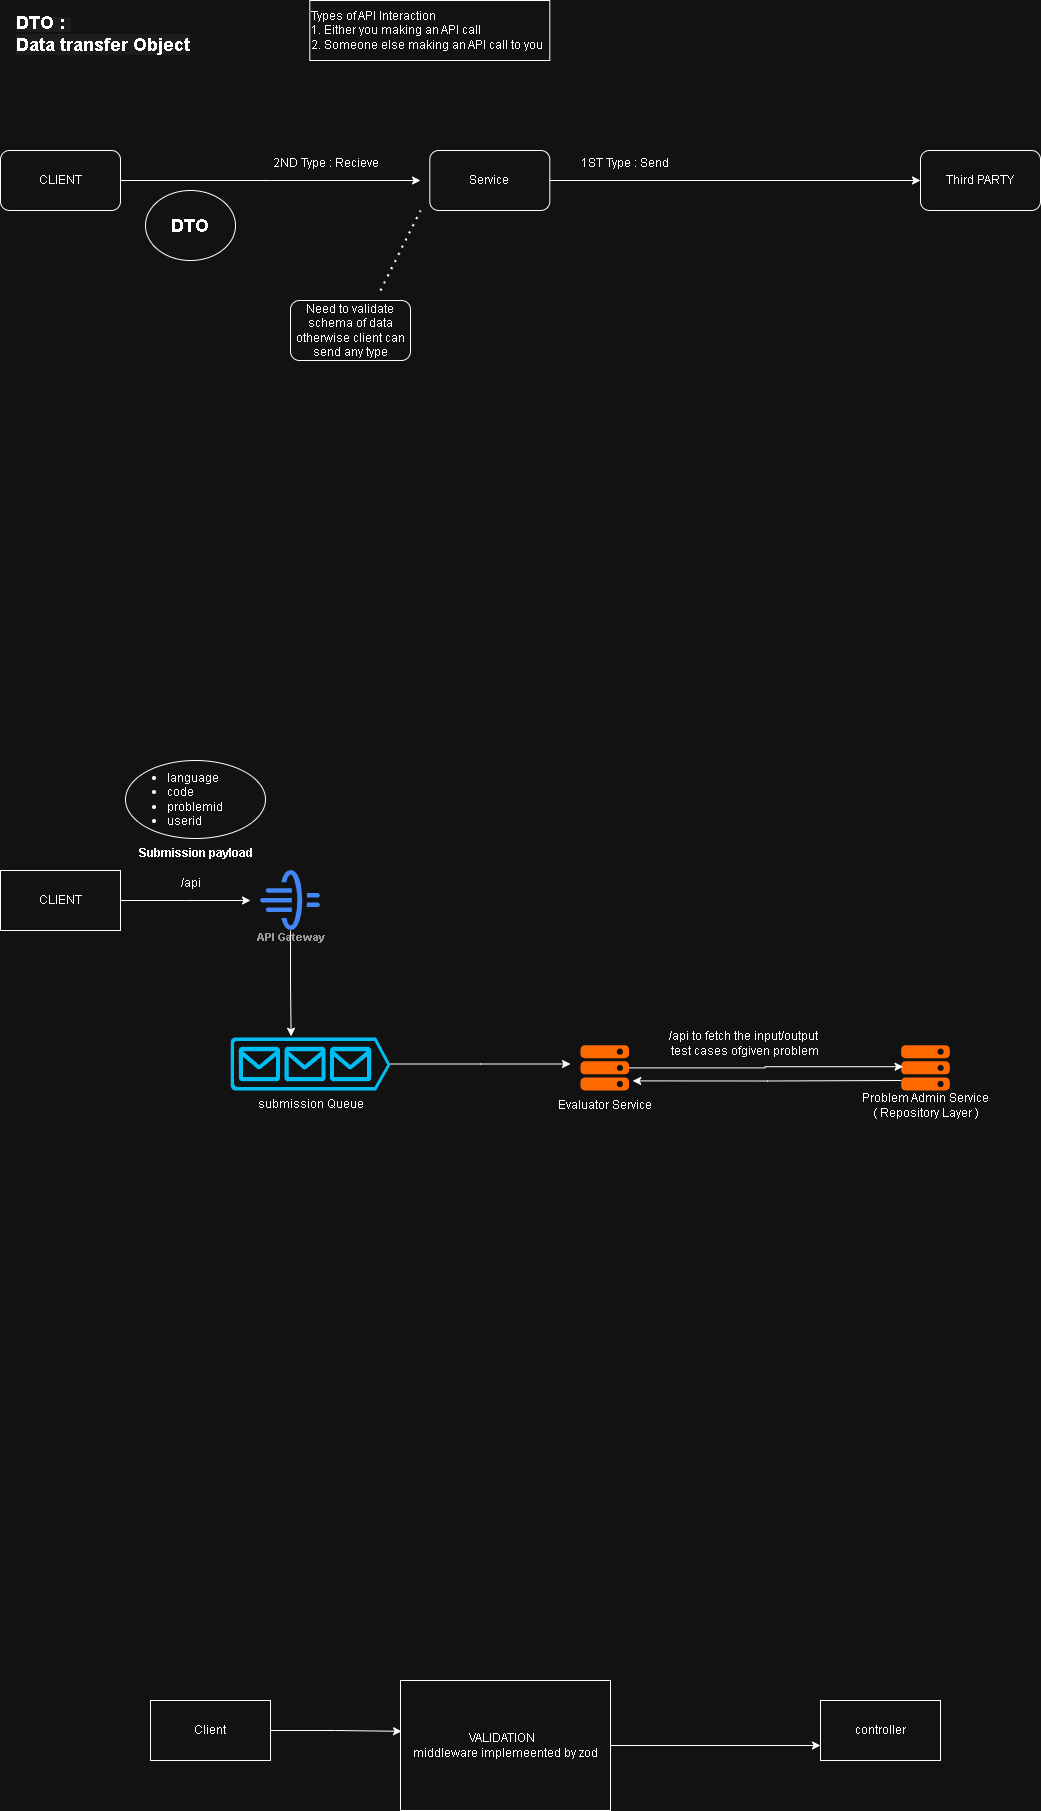

The diagram above was exported from draw.io. Its source (the exported page's mxGraphModel, read from the mxfile embedded in the PNG):
<mxGraphModel dx="1281" dy="2328" grid="1" gridSize="10" guides="1" tooltips="1" connect="1" arrows="1" fold="1" page="1" pageScale="1" pageWidth="1169" pageHeight="827" math="0" shadow="0">
  <root>
    <mxCell id="0" />
    <mxCell id="1" parent="0" />
    <mxCell id="FBsn5t5Qy8WL1w3U_5-Z-1" value="Client" style="rounded=0;whiteSpace=wrap;html=1;" vertex="1" parent="1">
      <mxGeometry x="200" y="250" width="120" height="60" as="geometry" />
    </mxCell>
    <mxCell id="FBsn5t5Qy8WL1w3U_5-Z-5" style="edgeStyle=orthogonalEdgeStyle;rounded=0;orthogonalLoop=1;jettySize=auto;html=1;exitX=1;exitY=0.5;exitDx=0;exitDy=0;entryX=0;entryY=0.75;entryDx=0;entryDy=0;" edge="1" parent="1" source="FBsn5t5Qy8WL1w3U_5-Z-2" target="FBsn5t5Qy8WL1w3U_5-Z-3">
      <mxGeometry relative="1" as="geometry" />
    </mxCell>
    <mxCell id="FBsn5t5Qy8WL1w3U_5-Z-2" value="VALIDATION&amp;nbsp;&amp;nbsp;&lt;div&gt;middleware implemeented by zod&lt;/div&gt;" style="rounded=0;whiteSpace=wrap;html=1;" vertex="1" parent="1">
      <mxGeometry x="450" y="230" width="210" height="130" as="geometry" />
    </mxCell>
    <mxCell id="FBsn5t5Qy8WL1w3U_5-Z-3" value="controller" style="rounded=0;whiteSpace=wrap;html=1;" vertex="1" parent="1">
      <mxGeometry x="870" y="250" width="120" height="60" as="geometry" />
    </mxCell>
    <mxCell id="FBsn5t5Qy8WL1w3U_5-Z-4" style="edgeStyle=orthogonalEdgeStyle;rounded=0;orthogonalLoop=1;jettySize=auto;html=1;entryX=0.005;entryY=0.391;entryDx=0;entryDy=0;entryPerimeter=0;" edge="1" parent="1" source="FBsn5t5Qy8WL1w3U_5-Z-1" target="FBsn5t5Qy8WL1w3U_5-Z-2">
      <mxGeometry relative="1" as="geometry" />
    </mxCell>
    <mxCell id="FBsn5t5Qy8WL1w3U_5-Z-8" style="edgeStyle=orthogonalEdgeStyle;rounded=0;orthogonalLoop=1;jettySize=auto;html=1;exitX=1;exitY=0.5;exitDx=0;exitDy=0;" edge="1" parent="1" source="FBsn5t5Qy8WL1w3U_5-Z-6">
      <mxGeometry relative="1" as="geometry">
        <mxPoint x="300" y="-550" as="targetPoint" />
      </mxGeometry>
    </mxCell>
    <mxCell id="FBsn5t5Qy8WL1w3U_5-Z-6" value="CLIENT" style="rounded=0;whiteSpace=wrap;html=1;" vertex="1" parent="1">
      <mxGeometry x="50" y="-580" width="120" height="60" as="geometry" />
    </mxCell>
    <mxCell id="FBsn5t5Qy8WL1w3U_5-Z-7" value="API Gateway" style="sketch=0;html=1;verticalAlign=top;labelPosition=center;verticalLabelPosition=bottom;align=center;spacingTop=-6;fontSize=11;fontStyle=1;fontColor=#999999;shape=image;aspect=fixed;imageAspect=0;image=data:image/svg+xml,(base64 omitted: 2164 chars);" vertex="1" parent="1">
      <mxGeometry x="310" y="-580" width="60" height="60" as="geometry" />
    </mxCell>
    <mxCell id="FBsn5t5Qy8WL1w3U_5-Z-15" style="edgeStyle=orthogonalEdgeStyle;rounded=0;orthogonalLoop=1;jettySize=auto;html=1;" edge="1" parent="1" source="FBsn5t5Qy8WL1w3U_5-Z-9">
      <mxGeometry relative="1" as="geometry">
        <mxPoint x="620" y="-386.5" as="targetPoint" />
      </mxGeometry>
    </mxCell>
    <mxCell id="FBsn5t5Qy8WL1w3U_5-Z-9" value="submission Queue" style="verticalLabelPosition=bottom;html=1;verticalAlign=top;align=center;strokeColor=none;fillColor=#00BEF2;shape=mxgraph.azure.queue_generic;pointerEvents=1;" vertex="1" parent="1">
      <mxGeometry x="280" y="-413" width="160" height="53" as="geometry" />
    </mxCell>
    <mxCell id="FBsn5t5Qy8WL1w3U_5-Z-12" style="edgeStyle=orthogonalEdgeStyle;rounded=0;orthogonalLoop=1;jettySize=auto;html=1;entryX=0.379;entryY=-0.023;entryDx=0;entryDy=0;entryPerimeter=0;" edge="1" parent="1" source="FBsn5t5Qy8WL1w3U_5-Z-7" target="FBsn5t5Qy8WL1w3U_5-Z-9">
      <mxGeometry relative="1" as="geometry" />
    </mxCell>
    <mxCell id="FBsn5t5Qy8WL1w3U_5-Z-13" value="&lt;div&gt;&lt;br&gt;&lt;/div&gt;&lt;div&gt;&lt;br&gt;&lt;/div&gt;&lt;div&gt;&lt;br&gt;&lt;/div&gt;&lt;div&gt;&lt;br&gt;&lt;/div&gt;&lt;div&gt;&lt;br&gt;&lt;/div&gt;&lt;div&gt;&lt;br&gt;&lt;/div&gt;" style="points=[];aspect=fixed;html=1;align=center;shadow=0;dashed=0;fillColor=#FF6A00;strokeColor=none;shape=mxgraph.alibaba_cloud.ecs_elastic_compute_service;" vertex="1" parent="1">
      <mxGeometry x="630" y="-405.3" width="48.6" height="45.3" as="geometry" />
    </mxCell>
    <mxCell id="FBsn5t5Qy8WL1w3U_5-Z-14" value="Evaluator Service" style="text;html=1;align=center;verticalAlign=middle;resizable=0;points=[];autosize=1;strokeColor=none;fillColor=none;" vertex="1" parent="1">
      <mxGeometry x="599.3" y="-360" width="110" height="30" as="geometry" />
    </mxCell>
    <mxCell id="FBsn5t5Qy8WL1w3U_5-Z-16" value="/api" style="text;html=1;align=center;verticalAlign=middle;resizable=0;points=[];autosize=1;strokeColor=none;fillColor=none;" vertex="1" parent="1">
      <mxGeometry x="220" y="-582" width="40" height="30" as="geometry" />
    </mxCell>
    <mxCell id="FBsn5t5Qy8WL1w3U_5-Z-17" value="&lt;div&gt;&lt;br&gt;&lt;/div&gt;&lt;div&gt;&lt;br&gt;&lt;/div&gt;&lt;div&gt;&lt;br&gt;&lt;/div&gt;&lt;div&gt;&lt;br&gt;&lt;/div&gt;&lt;div&gt;&lt;br&gt;&lt;/div&gt;&lt;div&gt;&lt;br&gt;&lt;/div&gt;" style="points=[];aspect=fixed;html=1;align=center;shadow=0;dashed=0;fillColor=#FF6A00;strokeColor=none;shape=mxgraph.alibaba_cloud.ecs_elastic_compute_service;" vertex="1" parent="1">
      <mxGeometry x="950.7" y="-405.3" width="48.6" height="45.3" as="geometry" />
    </mxCell>
    <mxCell id="FBsn5t5Qy8WL1w3U_5-Z-18" value="Problem Admin Service&lt;div&gt;( Repository Layer )&lt;/div&gt;" style="text;html=1;align=center;verticalAlign=middle;resizable=0;points=[];autosize=1;strokeColor=none;fillColor=none;" vertex="1" parent="1">
      <mxGeometry x="900" y="-365" width="150" height="40" as="geometry" />
    </mxCell>
    <mxCell id="FBsn5t5Qy8WL1w3U_5-Z-19" style="edgeStyle=orthogonalEdgeStyle;rounded=0;orthogonalLoop=1;jettySize=auto;html=1;entryX=0.039;entryY=0.475;entryDx=0;entryDy=0;entryPerimeter=0;" edge="1" parent="1" source="FBsn5t5Qy8WL1w3U_5-Z-13" target="FBsn5t5Qy8WL1w3U_5-Z-17">
      <mxGeometry relative="1" as="geometry" />
    </mxCell>
    <mxCell id="FBsn5t5Qy8WL1w3U_5-Z-20" value="/api to fetch the input/output&amp;nbsp;&lt;div&gt;test cases ofgiven problem&lt;/div&gt;" style="text;html=1;align=center;verticalAlign=middle;resizable=0;points=[];autosize=1;strokeColor=none;fillColor=none;" vertex="1" parent="1">
      <mxGeometry x="709.3" y="-427" width="170" height="40" as="geometry" />
    </mxCell>
    <mxCell id="FBsn5t5Qy8WL1w3U_5-Z-21" style="edgeStyle=orthogonalEdgeStyle;rounded=0;orthogonalLoop=1;jettySize=auto;html=1;entryX=1.074;entryY=0.51;entryDx=0;entryDy=0;entryPerimeter=0;" edge="1" parent="1">
      <mxGeometry relative="1" as="geometry">
        <mxPoint x="950.6999999999998" y="-369.9999999999999" as="sourcePoint" />
        <mxPoint x="682.1964" y="-369.59699999999987" as="targetPoint" />
      </mxGeometry>
    </mxCell>
    <mxCell id="FBsn5t5Qy8WL1w3U_5-Z-22" value="&lt;b&gt;Submission payload&lt;/b&gt;" style="text;html=1;align=center;verticalAlign=middle;resizable=0;points=[];autosize=1;strokeColor=none;fillColor=none;" vertex="1" parent="1">
      <mxGeometry x="175" y="-612" width="140" height="30" as="geometry" />
    </mxCell>
    <mxCell id="FBsn5t5Qy8WL1w3U_5-Z-25" value="&lt;ul style=&quot;&quot;&gt;&lt;li&gt;language&lt;/li&gt;&lt;li&gt;code&lt;/li&gt;&lt;li&gt;problemid&lt;/li&gt;&lt;li&gt;userid&lt;/li&gt;&lt;/ul&gt;" style="ellipse;whiteSpace=wrap;html=1;align=left;" vertex="1" parent="1">
      <mxGeometry x="175" y="-690" width="140" height="78" as="geometry" />
    </mxCell>
    <mxCell id="FBsn5t5Qy8WL1w3U_5-Z-30" style="edgeStyle=orthogonalEdgeStyle;rounded=0;orthogonalLoop=1;jettySize=auto;html=1;" edge="1" parent="1" source="FBsn5t5Qy8WL1w3U_5-Z-26">
      <mxGeometry relative="1" as="geometry">
        <mxPoint x="470" y="-1270" as="targetPoint" />
      </mxGeometry>
    </mxCell>
    <mxCell id="FBsn5t5Qy8WL1w3U_5-Z-26" value="CLIENT" style="rounded=1;whiteSpace=wrap;html=1;" vertex="1" parent="1">
      <mxGeometry x="50" y="-1300" width="120" height="60" as="geometry" />
    </mxCell>
    <mxCell id="FBsn5t5Qy8WL1w3U_5-Z-27" value="Types of API Interaction&lt;div&gt;1. Either you making an API call&lt;/div&gt;&lt;div&gt;2. Someone else making an API call to you&lt;/div&gt;" style="rounded=0;whiteSpace=wrap;html=1;align=left;" vertex="1" parent="1">
      <mxGeometry x="359.3" y="-1450" width="240" height="60" as="geometry" />
    </mxCell>
    <mxCell id="FBsn5t5Qy8WL1w3U_5-Z-31" style="edgeStyle=orthogonalEdgeStyle;rounded=0;orthogonalLoop=1;jettySize=auto;html=1;entryX=0;entryY=0.5;entryDx=0;entryDy=0;" edge="1" parent="1" source="FBsn5t5Qy8WL1w3U_5-Z-28" target="FBsn5t5Qy8WL1w3U_5-Z-29">
      <mxGeometry relative="1" as="geometry" />
    </mxCell>
    <mxCell id="FBsn5t5Qy8WL1w3U_5-Z-28" value="Service" style="rounded=1;whiteSpace=wrap;html=1;" vertex="1" parent="1">
      <mxGeometry x="479.3" y="-1300" width="120" height="60" as="geometry" />
    </mxCell>
    <mxCell id="FBsn5t5Qy8WL1w3U_5-Z-29" value="Third PARTY" style="rounded=1;whiteSpace=wrap;html=1;" vertex="1" parent="1">
      <mxGeometry x="970" y="-1300" width="120" height="60" as="geometry" />
    </mxCell>
    <mxCell id="FBsn5t5Qy8WL1w3U_5-Z-32" value="2ND Type : Recieve" style="text;html=1;align=center;verticalAlign=middle;resizable=0;points=[];autosize=1;strokeColor=none;fillColor=none;" vertex="1" parent="1">
      <mxGeometry x="310" y="-1302" width="130" height="30" as="geometry" />
    </mxCell>
    <mxCell id="FBsn5t5Qy8WL1w3U_5-Z-33" value="1ST Type : Send" style="text;html=1;align=center;verticalAlign=middle;resizable=0;points=[];autosize=1;strokeColor=none;fillColor=none;" vertex="1" parent="1">
      <mxGeometry x="619.3" y="-1302" width="110" height="30" as="geometry" />
    </mxCell>
    <mxCell id="FBsn5t5Qy8WL1w3U_5-Z-35" value="&lt;font style=&quot;font-size: 18px;&quot;&gt;&lt;b&gt;DTO&lt;/b&gt;&lt;/font&gt;" style="ellipse;whiteSpace=wrap;html=1;fillColor=none;" vertex="1" parent="1">
      <mxGeometry x="195" y="-1260" width="90" height="70" as="geometry" />
    </mxCell>
    <mxCell id="FBsn5t5Qy8WL1w3U_5-Z-36" value="&lt;b style=&quot;forced-color-adjust: none; box-shadow: none !important; color: rgb(255, 255, 255); font-family: Helvetica; font-size: 12px; font-style: normal; font-variant-ligatures: normal; font-variant-caps: normal; letter-spacing: normal; orphans: 2; text-align: center; text-indent: 0px; text-transform: none; widows: 2; word-spacing: 0px; -webkit-text-stroke-width: 0px; white-space: nowrap; background-color: rgb(27, 29, 30); text-decoration-thickness: initial; text-decoration-style: initial; text-decoration-color: initial;&quot;&gt;&lt;font style=&quot;forced-color-adjust: none; box-shadow: none !important; font-size: 18px;&quot;&gt;DTO :&amp;nbsp;&lt;/font&gt;&lt;/b&gt;&lt;div style=&quot;forced-color-adjust: none; box-shadow: none !important; color: rgb(255, 255, 255); font-family: Helvetica; font-size: 12px; font-style: normal; font-variant-ligatures: normal; font-variant-caps: normal; font-weight: 400; letter-spacing: normal; orphans: 2; text-align: center; text-indent: 0px; text-transform: none; widows: 2; word-spacing: 0px; -webkit-text-stroke-width: 0px; white-space: nowrap; background-color: rgb(27, 29, 30); text-decoration-thickness: initial; text-decoration-style: initial; text-decoration-color: initial;&quot;&gt;&lt;b style=&quot;forced-color-adjust: none; box-shadow: none !important;&quot;&gt;&lt;font style=&quot;forced-color-adjust: none; box-shadow: none !important; font-size: 18px;&quot;&gt;Data transfer Object&lt;/font&gt;&lt;/b&gt;&lt;/div&gt;" style="text;whiteSpace=wrap;html=1;" vertex="1" parent="1">
      <mxGeometry x="64" y="-1445" width="210" height="70" as="geometry" />
    </mxCell>
    <mxCell id="FBsn5t5Qy8WL1w3U_5-Z-37" value="" style="endArrow=none;dashed=1;html=1;dashPattern=1 3;strokeWidth=2;rounded=0;" edge="1" parent="1">
      <mxGeometry width="50" height="50" relative="1" as="geometry">
        <mxPoint x="430" y="-1160" as="sourcePoint" />
        <mxPoint x="470" y="-1240" as="targetPoint" />
      </mxGeometry>
    </mxCell>
    <mxCell id="FBsn5t5Qy8WL1w3U_5-Z-38" value="Need to validate schema of data otherwise client can send any type" style="rounded=1;whiteSpace=wrap;html=1;" vertex="1" parent="1">
      <mxGeometry x="340" y="-1150" width="120" height="60" as="geometry" />
    </mxCell>
  </root>
</mxGraphModel>